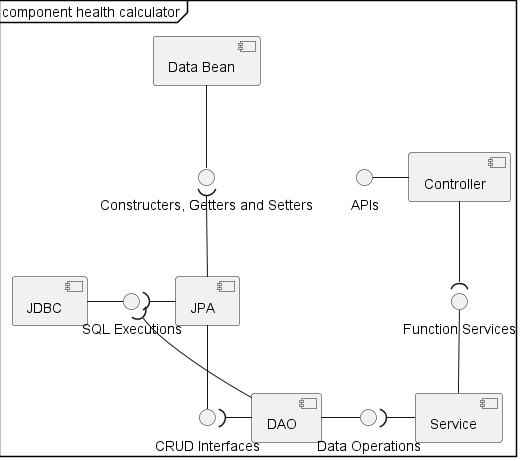

The diagram above was rendered by PlantUML. Its source (embedded in the PNG):
@startuml
mainframe component health calculator

[Data Bean] as bean
component JDBC
component JPA
component DAO
component Service
component Controller

interface "Constructers, Getters and Setters" as cgs
interface "SQL Executions" as sql
interface "CRUD Interfaces" as crud
interface "Data Operations" as do
interface "Function Services" as fs

bean --() cgs
cgs )-- JPA
JDBC -() sql
sql )- DAO
sql )- JPA
crud )- DAO
JPA --() crud
DAO -() do
do )- Service
Service -up-() fs
fs )-up- Controller
Controller -left-() APIs

@enduml